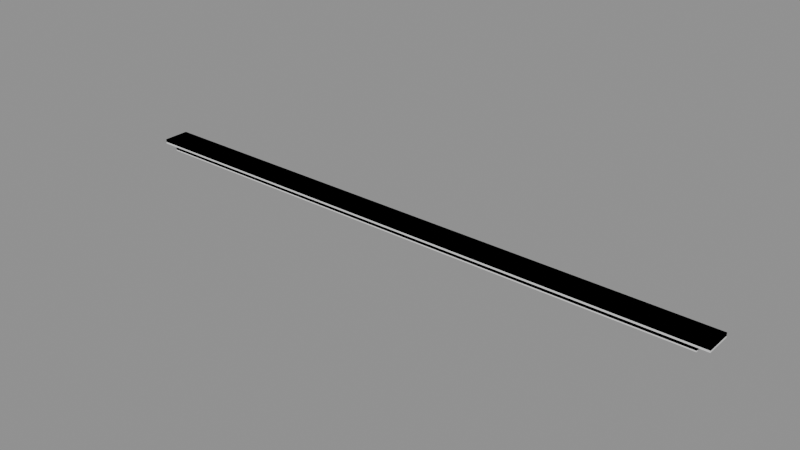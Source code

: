 # Source: lightStrip.blend  (saved by Blender 4.5.87; exported with 4.5.12 LTS)
import bpy
from mathutils import Matrix  # noqa: F401  (used for matrix-valued properties, if any)

bpy.ops.wm.read_factory_settings(use_empty=True)
scene = bpy.context.scene
scene.name = 'Scene'

# ---- collections
col_a = bpy.data.collections.new('a'); scene.collection.children.link(col_a)
col_b = bpy.data.collections.new('b'); scene.collection.children.link(col_b)

# ---- materials (node trees are filled in below, after node groups)
mat_grey6 = bpy.data.materials.new('grey6')
mat_strip = bpy.data.materials.new('strip')
mat_grey2 = bpy.data.materials.new('grey2')

# ---- material node trees

# ---- meshes
me_a_mount = bpy.data.meshes.new('a_mount')
me_a_mount.from_pydata([(-0.52, -0.0225, 0.013), (-0.52, -0.0225, 0.018), (-0.52, 0.0225, 0.013), (-0.52, 0.0225, 0.018), (0.52, -0.0225, 0.013), (0.52, -0.0225, 0.018), (0.52, 0.0225, 0.013), (0.52, 0.0225, 0.018)], [], [(0, 1, 3, 2), (2, 3, 7, 6), (6, 7, 5, 4), (4, 5, 1, 0), (2, 6, 4, 0), (7, 3, 1, 5)])
me_a_mount.materials.append(mat_grey6)
me_a_mount.update()
me_a_strip = bpy.data.meshes.new('a_strip')
me_a_strip.from_pydata([(-0.5, -0.0175, 5.96e-08), (-0.5, -0.0175, 0.018), (-0.5, 0.0175, 5.96e-08), (-0.5, 0.0175, 0.018), (0.5, -0.0175, 5.96e-08), (0.5, -0.0175, 0.018), (0.5, 0.0175, 5.96e-08), (0.5, 0.0175, 0.018)], [], [(0, 1, 3, 2), (2, 3, 7, 6), (6, 7, 5, 4), (4, 5, 1, 0), (2, 6, 4, 0), (7, 3, 1, 5)])
me_a_strip.materials.append(mat_strip)
me_a_strip.update()
me_b_mount = bpy.data.meshes.new('b_mount')
me_b_mount.from_pydata([(-0.52, -0.0225, 0.01), (-0.52, -0.0225, 0.018), (-0.52, 0.0225, 0.01), (-0.52, 0.0225, 0.018), (0.52, -0.0225, 0.01), (0.52, -0.0225, 0.018), (0.52, 0.0225, 0.01), (0.52, 0.0225, 0.018)], [], [(0, 1, 3, 2), (2, 3, 7, 6), (6, 7, 5, 4), (4, 5, 1, 0), (2, 6, 4, 0), (7, 3, 1, 5)])
_k = set([(0, 1), (0, 2), (0, 4), (1, 3), (1, 5), (2, 3), (2, 6), (3, 7), (4, 5), (4, 6), (5, 7), (6, 7)])
me_b_mount.attributes.new('sharp_edge', 'BOOLEAN', 'EDGE').data.foreach_set('value', [ (min(e.vertices), max(e.vertices)) in _k for e in me_b_mount.edges])
me_b_mount.materials.append(mat_grey2)
me_b_mount.update()
me_b_strip = bpy.data.meshes.new('b_strip')
me_b_strip.from_pydata([(-0.5, -0.0175, 0.002), (-0.5, -0.0175, 0.01), (-0.5, 0.0175, 0.002), (-0.5, 0.0175, 0.01), (0.5, -0.0175, 0.002), (0.5, -0.0175, 0.01), (0.5, 0.0175, 0.002), (0.5, 0.0175, 0.01)], [], [(0, 1, 3, 2), (2, 3, 7, 6), (6, 7, 5, 4), (4, 5, 1, 0), (2, 6, 4, 0), (7, 3, 1, 5)])
_k = set([(0, 1), (0, 2), (0, 4), (1, 3), (1, 5), (2, 3), (2, 6), (3, 7), (4, 5), (4, 6), (5, 7), (6, 7)])
me_b_strip.attributes.new('sharp_edge', 'BOOLEAN', 'EDGE').data.foreach_set('value', [ (min(e.vertices), max(e.vertices)) in _k for e in me_b_strip.edges])
me_b_strip.materials.append(mat_strip)
me_b_strip.update()

# ---- objects
ob_a_mount = bpy.data.objects.new('a_mount', me_a_mount)
ob_a_strip = bpy.data.objects.new('a_strip', me_a_strip)
ob_b_mount = bpy.data.objects.new('b_mount', me_b_mount)
ob_b_strip = bpy.data.objects.new('b_strip', me_b_strip)

# ---- transforms, parenting, visibility, modifiers, constraints
ob_a_mount.location = (0.0, 0.0, 0.0)
ob_a_strip.location = (0.0, 0.0, 0.0)
ob_b_mount.location = (0.0, 0.0, 0.0)
ob_b_strip.location = (0.0, 0.0, 0.0)

# ---- collection membership
col_a.objects.link(ob_a_mount)
col_a.objects.link(ob_a_strip)
col_b.objects.link(ob_b_mount)
col_b.objects.link(ob_b_strip)

# ---- scene / render settings (as saved in the file)
scene.frame_start = 1; scene.frame_end = 250; scene.frame_set(1)
scene.render.engine = 'BLENDER_EEVEE_NEXT'
bpy.context.view_layer.update()

# ---- added for rendering (the .blend has no active camera and no usable light): camera, sun + grey world if the file has none
cam_auto = bpy.data.cameras.new('AutoCamera')
cam_auto.lens = 50.0
cam_auto.sensor_width = 36.0
cam_auto.clip_end = 1000.0
ob_auto_camera = bpy.data.objects.new('AutoCamera', cam_auto)
scene.collection.objects.link(ob_auto_camera)
ob_auto_camera.location = (0.963278, -1.15593, 0.779622)
ob_auto_camera.rotation_euler = (1.09748, -7.21219e-08, 0.694738)
scene.camera = ob_auto_camera
light_auto_sun = bpy.data.lights.new('AutoSun', 'SUN')
light_auto_sun.energy = 3.0
light_auto_sun.angle = 0.0523599
ob_auto_sun = bpy.data.objects.new('AutoSun', light_auto_sun)
scene.collection.objects.link(ob_auto_sun)
ob_auto_sun.rotation_euler = (0.872665, 0.174533, 0.523599)
if scene.world is None:
    world_auto = bpy.data.worlds.new('AutoWorld')
    world_auto.color = (0.3, 0.3, 0.3)
    scene.world = world_auto
bpy.context.view_layer.update()
